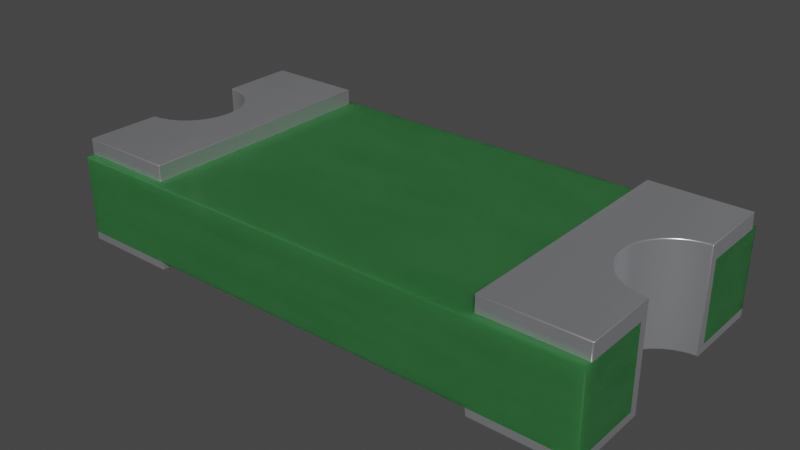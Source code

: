 # Source: 0603-Fuse-Littelfuse-0467.blend  (saved by Blender 4.4.30; exported with 4.5.12 LTS)
import bpy
from mathutils import Matrix  # noqa: F401  (used for matrix-valued properties, if any)

bpy.ops.wm.read_factory_settings(use_empty=True)
scene = bpy.context.scene
scene.name = 'Scene'

# ---- collections
col_0603_fuse_littelfuse_0467 = bpy.data.collections.new('0603-Fuse-Littelfuse-0467'); scene.collection.children.link(col_0603_fuse_littelfuse_0467)

# ---- materials (node trees are filled in below, after node groups)
mat_composite_lightgreen = bpy.data.materials.new('composite_lightgreen')
mat_composite_lightgreen.alpha_threshold = 0.0
mat_composite_lightgreen.preview_render_type = 'CUBE'
mat_composite_lightgreen.roughness = 0.5
mat_metal_pins = bpy.data.materials.new('metal_pins')
mat_metal_pins.preview_render_type = 'CUBE'
mat_metal_pins.use_preview_world = True

# ---- material node trees
mat_composite_lightgreen.use_nodes = True; mat_composite_lightgreen.node_tree.nodes.clear()
_N = mat_composite_lightgreen.node_tree.nodes; _L = mat_composite_lightgreen.node_tree.links
n0 = _N.new('ShaderNodeOutputMaterial'); n0.name = 'Material Output'; n0.location = (300, 300)
n1 = _N.new('ShaderNodeMapping'); n1.name = 'Mapping'; n1.location = (-1497, 154)
n1.inputs[3].default_value = (10.0, 10.0, 10.0)
n2 = _N.new('ShaderNodeMath'); n2.name = 'Math.001'; n2.location = (-901, 22)
n2.operation = 'MULTIPLY'
n2.inputs[1].default_value = 0.2
n2.inputs[2].default_value = 0.0
n3 = _N.new('ShaderNodeTexNoise'); n3.name = 'Noise Texture.004'; n3.location = (-996, -132)
n3.inputs[3].default_value = 5.0
n4 = _N.new('ShaderNodeBrightContrast'); n4.name = 'Bright/Contrast'; n4.location = (-795, -173)
n4.inputs[2].default_value = 0.5
n5 = _N.new('ShaderNodeTexCoord'); n5.name = 'Texture Coordinate'; n5.location = (-1748, 56)
n6 = _N.new('ShaderNodeTexNoise'); n6.name = 'Noise Texture.001'; n6.location = (-1099, 56)
n6.inputs[2].default_value = 20.0
n6.inputs[3].default_value = 1.0
n7 = _N.new('ShaderNodeMath'); n7.name = 'Math.004'; n7.location = (-360, 24)
n7.operation = 'MULTIPLY'
n7.inputs[2].default_value = 0.0
n8 = _N.new('ShaderNodeMath'); n8.name = 'Math'; n8.location = (-744, 69)
n8.inputs[1].default_value = 25.0
n8.inputs[2].default_value = 0.0
n9 = _N.new('ShaderNodeTexNoise'); n9.name = 'Noise Texture'; n9.location = (-580, 176)
n9.inputs[3].default_value = 6.0
n9.inputs[8].default_value = 0.5
n10 = _N.new('ShaderNodeMath'); n10.name = 'Math.005'; n10.location = (-137, 98)
n10.inputs[1].default_value = 0.45
n10.inputs[2].default_value = 0.0
n11 = _N.new('ShaderNodeBsdfPrincipled'); n11.name = 'Principled BSDF'; n11.location = (83, 348)
n11.width = 150
n11.subsurface_method = 'BURLEY'
n11.inputs[0].default_value = (0.02521, 0.1471, 0.03818, 1.0)
n11.inputs[3].default_value = 1.45
n11.inputs[4].default_value = 0.9538
n11.inputs[8].default_value = 1.0
n11.inputs[9].default_value = (1.0, 1.0, 1.0)
n11.inputs[18].default_value = 0.06538
n11.inputs[27].default_value = (0.0, 0.0, 0.0, 1.0)
n11.inputs[28].default_value = 1.0
_L.new(n5.outputs[0], n1.inputs[0])
_L.new(n9.outputs[0], n7.inputs[0])
_L.new(n6.outputs[0], n2.inputs[0])
_L.new(n2.outputs[0], n8.inputs[0])
_L.new(n1.outputs[0], n9.inputs[0])
_L.new(n1.outputs[0], n6.inputs[0])
_L.new(n7.outputs[0], n10.inputs[0])
_L.new(n3.outputs[0], n4.inputs[0])
_L.new(n4.outputs[0], n7.inputs[1])
_L.new(n8.outputs[0], n9.inputs[2])
_L.new(n11.outputs[0], n0.inputs[0])
_L.new(n10.outputs[0], n11.inputs[2])
n0.is_active_output = True
mat_metal_pins.use_nodes = True; mat_metal_pins.node_tree.nodes.clear()
_N = mat_metal_pins.node_tree.nodes; _L = mat_metal_pins.node_tree.links
n0 = _N.new('ShaderNodeMapping'); n0.name = 'Mapping'; n0.location = (-1447, -91)
n0.inputs[3].default_value = (4.8, 1.2, 1.1)
n1 = _N.new('ShaderNodeBsdfPrincipled'); n1.name = 'Principled BSDF'; n1.location = (-560, 254)
n1.distribution = 'GGX'
n1.subsurface_method = 'BURLEY'
n1.inputs[1].default_value = 0.7818
n1.inputs[2].default_value = 0.2886
n1.inputs[3].default_value = 1.45
n1.inputs[13].default_value = 0.0
n1.inputs[27].default_value = (0.0, 0.0, 0.0, 1.0)
n1.inputs[28].default_value = 1.0
n2 = _N.new('ShaderNodeOutputMaterial'); n2.name = 'Material Output.002'; n2.location = (-205, 253)
n2.width = 213
n3 = _N.new('ShaderNodeTexNoise'); n3.name = 'Noise Texture.002'; n3.location = (-1228, -73)
n3.inputs[2].default_value = 0.1
n3.inputs[3].default_value = 7.0
n3.inputs[4].default_value = 0.6
n3.inputs[8].default_value = 0.4
n4 = _N.new('ShaderNodeTexCoord'); n4.name = 'Texture Coordinate'; n4.location = (-1636, -116)
n5 = _N.new('ShaderNodeMix'); n5.name = 'Mix.001'; n5.location = (-921, 45)
n5.data_type = 'RGBA'
n5.inputs[6].default_value = (0.9398, 0.9547, 1.0, 1.0)
n5.inputs[7].default_value = (0.13, 0.1259, 0.1359, 1.0)
n6 = _N.new('ShaderNodeBump'); n6.name = 'Bump.001'; n6.location = (-1001, -227)
n6.inputs[0].default_value = 0.05
n6.inputs[1].default_value = 0.01
_L.new(n1.outputs[0], n2.inputs[0])
_L.new(n3.outputs[0], n6.inputs[3])
_L.new(n0.outputs[0], n3.inputs[0])
_L.new(n3.outputs[0], n5.inputs[0])
_L.new(n4.outputs[3], n0.inputs[0])
_L.new(n5.outputs[2], n1.inputs[0])
_L.new(n6.outputs[0], n1.inputs[5])
n2.is_active_output = True

# ---- world
world_world = bpy.data.worlds.new('World'); scene.world = world_world
world_world.use_nodes = True; world_world.node_tree.nodes.clear()
_N = world_world.node_tree.nodes; _L = world_world.node_tree.links
n0 = _N.new('ShaderNodeOutputWorld'); n0.name = 'World Output'; n0.location = (300, 300)
n1 = _N.new('ShaderNodeBackground'); n1.name = 'Background'; n1.location = (10, 300)
n1.inputs[0].default_value = (0.05088, 0.05088, 0.05088, 1.0)
_L.new(n1.outputs[0], n0.inputs[0])
n0.is_active_output = True
world_world.color = (0.05088, 0.05088, 0.05088)
world_world.use_sun_shadow = False
world_world.sun_shadow_jitter_overblur = 0.0

# ---- meshes
me_0603_fuse_littelfuse_0467 = bpy.data.meshes.new('0603-Fuse-Littelfuse-0467')
me_0603_fuse_littelfuse_0467.from_pydata([(-0.7837, -0.385, 0.02905), (-0.7837, -0.385, 0.2561), (-0.7837, 0.385, 0.02905), (-0.7837, 0.385, 0.2561), (0.7837, -0.385, 0.02905), (0.7837, -0.385, 0.2561), (0.7837, 0.385, 0.02905), (0.7837, 0.385, 0.2561), (-0.5013, 0.385, 0.02905), (0.5013, -0.385, 0.02905), (0.5013, 0.385, 0.02905), (-0.5013, -0.385, 0.02905), (-0.7837, 0.3637, 0.2561), (0.7837, -0.3637, 0.2561), (-0.7837, -0.3637, 0.2561), (0.7837, 0.3637, 0.2561), (-0.5013, 0.3637, 0.2561), (0.5013, 0.3637, 0.2561), (0.5013, -0.3637, 0.2561), (-0.5013, -0.3637, 0.2561), (-0.7837, -0.3637, 0.3026), (0.7837, 0.3637, 0.3026), (-0.5013, 0.3637, 0.3026), (0.5013, 0.3637, 0.3026), (-0.7837, 0.3637, 0.3026), (0.7837, -0.3637, 0.3026), (0.5013, -0.3637, 0.3026), (-0.5013, -0.3637, 0.3026), (-0.7837, -0.385, 0.004909), (-0.7837, 0.385, 0.004909), (0.7837, 0.385, 0.004909), (0.7837, -0.385, 0.004909), (0.5013, 0.385, 0.004909), (-0.5013, -0.385, 0.004909), (0.5013, -0.385, 0.004909), (-0.5013, 0.385, 0.004909), (0.7837, 0.1473, 0.3026), (-0.7837, -0.1473, 0.3026), (-0.7837, 0.1473, 0.3026), (0.7837, -0.1473, 0.3026), (-0.7837, -0.1473, 0.004909), (0.7837, -0.1473, 0.004909), (-0.7562, 0.1446, 0.3026), (-0.7031, 0.1226, 0.3026), (-0.7286, 0.1362, 0.3026), (-0.6624, 0.08189, 0.3026), (-0.6488, 0.05641, 0.3026), (-0.6404, 0.02876, 0.3026), (-0.6376, 0.0, 0.3026), (-0.6808, 0.1042, 0.3026), (0.7031, 0.1226, 0.3026), (0.7562, 0.1446, 0.3026), (0.7286, 0.1362, 0.3026), (0.6376, 0.0, 0.3026), (0.6404, 0.02876, 0.3026), (0.6488, 0.05641, 0.3026), (0.6624, 0.08189, 0.3026), (0.6808, 0.1042, 0.3026), (0.6404, -0.02876, 0.3026), (0.7562, -0.1446, 0.3026), (0.6488, -0.05641, 0.3026), (0.6624, -0.08189, 0.3026), (0.7286, -0.1362, 0.3026), (0.7031, -0.1226, 0.3026), (0.6808, -0.1042, 0.3026), (-0.7562, -0.1446, 0.3026), (-0.6404, -0.02876, 0.3026), (-0.7286, -0.1362, 0.3026), (-0.6808, -0.1042, 0.3026), (-0.7031, -0.1226, 0.3026), (-0.6624, -0.08189, 0.3026), (-0.6488, -0.05641, 0.3026), (0.7031, 0.1226, 0.004909), (0.7562, 0.1446, 0.004909), (0.7837, 0.1473, 0.004909), (0.7286, 0.1362, 0.004909), (0.6376, 0.0, 0.004909), (0.6404, 0.02876, 0.004909), (0.6488, 0.05641, 0.004909), (0.6624, 0.08189, 0.004909), (0.6808, 0.1042, 0.004909), (-0.7837, 0.1473, 0.004909), (-0.7562, 0.1446, 0.004909), (-0.7286, 0.1362, 0.004909), (-0.7031, 0.1226, 0.004909), (-0.6624, 0.08189, 0.004909), (-0.6488, 0.05641, 0.004909), (-0.6404, 0.02876, 0.004909), (-0.6376, 0.0, 0.004909), (-0.6808, 0.1042, 0.004909), (-0.7562, -0.1446, 0.004909), (-0.7031, -0.1226, 0.004909), (-0.7286, -0.1362, 0.004909), (-0.6808, -0.1042, 0.004909), (-0.6624, -0.08189, 0.004909), (-0.6488, -0.05641, 0.004909), (-0.6404, -0.02876, 0.004909), (0.6404, -0.02876, 0.004909), (0.6488, -0.05641, 0.004909), (0.6624, -0.08189, 0.004909), (0.6808, -0.1042, 0.004909), (0.7286, -0.1362, 0.004909), (0.7031, -0.1226, 0.004909), (0.7562, -0.1446, 0.004909), (0.7837, 0.1716, 0.2561), (0.7837, -0.1716, 0.02905), (0.7837, -0.1716, 0.2561), (0.7837, 0.1716, 0.02905), (-0.7837, -0.1716, 0.2561), (-0.7837, 0.1716, 0.02905), (-0.7837, -0.1716, 0.02905), (-0.7837, 0.1716, 0.2561)], [], [(31, 4, 9, 34), (28, 33, 11, 0), (4, 105, 106, 13, 5), (38, 24, 12, 111), (20, 14, 19, 27), (54, 77, 78, 55), (26, 23, 17, 18), (61, 64, 100, 99), (53, 76, 77, 54), (12, 3, 2, 109, 111), (33, 96, 88), (90, 40, 37, 65), (91, 69, 68, 93), (66, 96, 95, 71), (79, 80, 57, 56), (55, 78, 79, 56), (90, 65, 67, 92), (91, 92, 67, 69), (101, 102, 63, 62), (75, 73, 51, 52), (66, 48, 88, 96), (48, 47, 87, 88), (25, 26, 18, 13), (80, 72, 50, 57), (47, 46, 86, 87), (94, 70, 71, 95), (51, 73, 74, 36), (101, 62, 59, 103), (22, 27, 19, 16), (76, 53, 58, 97), (44, 42, 82, 83), (40, 108, 37), (45, 49, 89, 85), (104, 36, 74), (68, 70, 94, 93), (30, 32, 10, 6), (8, 35, 29, 2), (17, 23, 21, 15), (32, 34, 9, 10), (61, 99, 98, 60), (106, 105, 41), (76, 97, 34), (26, 58, 53), (22, 47, 48), (60, 98, 97, 58), (49, 43, 84, 89), (52, 50, 72, 75), (64, 63, 102, 100), (46, 45, 85, 86), (41, 103, 59, 39), (10, 9, 11, 8), (110, 0, 1, 14, 108), (111, 109, 81), (38, 81, 82, 42), (35, 8, 11, 33), (84, 43, 44, 83), (82, 81, 29), (33, 28, 92), (28, 40, 90), (28, 90, 92), (82, 29, 83), (29, 35, 83), (33, 92, 91), (84, 83, 35), (89, 84, 35), (33, 91, 93), (33, 93, 94), (85, 89, 35), (86, 85, 35), (33, 94, 95), (33, 95, 96), (86, 35, 87), (35, 33, 88), (87, 35, 88), (40, 28, 110), (28, 0, 110), (21, 36, 104, 15), (40, 110, 108), (30, 6, 107), (25, 13, 106, 39), (74, 30, 107), (74, 107, 104), (1, 5, 13, 18, 17, 15, 7, 3, 12, 16, 19, 14), (6, 7, 15, 104, 107), (9, 4, 5, 1, 0, 11), (10, 8, 2, 3, 7, 6), (4, 31, 105), (31, 41, 105), (39, 106, 41), (30, 74, 73), (30, 73, 75), (41, 31, 103), (31, 34, 101), (103, 31, 101), (32, 30, 75), (32, 75, 72), (102, 101, 34), (32, 72, 80), (32, 80, 79), (100, 102, 34), (99, 100, 34), (32, 79, 78), (32, 78, 77), (98, 99, 34), (97, 98, 34), (34, 32, 76), (32, 77, 76), (51, 36, 21), (26, 25, 62), (25, 39, 59), (25, 59, 62), (51, 21, 52), (21, 23, 52), (26, 62, 63), (50, 52, 23), (57, 50, 23), (26, 63, 64), (26, 64, 61), (56, 57, 23), (55, 56, 23), (26, 61, 60), (26, 60, 58), (55, 23, 54), (23, 26, 53), (54, 23, 53), (65, 37, 20), (22, 24, 44), (24, 38, 42), (24, 42, 44), (65, 20, 67), (20, 27, 67), (22, 44, 43), (69, 67, 27), (68, 69, 27), (22, 43, 49), (22, 49, 45), (70, 68, 27), (71, 70, 27), (22, 45, 46), (22, 46, 47), (71, 27, 66), (27, 22, 48), (66, 27, 48), (20, 37, 108, 14), (109, 2, 29), (109, 29, 81), (38, 111, 81), (24, 22, 16, 12)])
me_0603_fuse_littelfuse_0467.polygons.foreach_set('use_smooth', [True] * 148)
me_0603_fuse_littelfuse_0467.polygons.foreach_set('material_index', [1, 1, 0, 1, 1, 1, 1, 1, 1, 0, 1, 1, 1, 1, 1, 1, 1, 1, 1, 1, 1, 1, 1, 1, 1, 1, 1, 1, 1, 1, 1, 1, 1, 1, 1, 1, 1, 1, 1, 1, 1, 1, 1, 1, 1, 1, 1, 1, 1, 1, 0, 0, 1, 1, 1, 1, 1, 1, 1, 1, 1, 1, 1, 1, 1, 1, 1, 1, 1, 1, 1, 1, 1, 1, 1, 1, 1, 1, 1, 1, 1, 1, 0, 0, 0, 0, 1, 1, 1, 1, 1, 1, 1, 1, 1, 1, 1, 1, 1, 1, 1, 1, 1, 1, 1, 1, 1, 1, 1, 1, 1, 1, 1, 1, 1, 1, 1, 1, 1, 1, 1, 1, 1, 1, 1, 1, 1, 1, 1, 1, 1, 1, 1, 1, 1, 1, 1, 1, 1, 1, 1, 1, 1, 1, 1, 1, 1, 1])
_k = set([(0, 1), (0, 11), (0, 28), (0, 110), (1, 5), (1, 14), (2, 3), (2, 8), (2, 29), (2, 109), (3, 7), (3, 12), (4, 5), (4, 9), (4, 31), (4, 105), (5, 13), (6, 7), (6, 10), (6, 30), (6, 107), (7, 15), (8, 10), (8, 11), (8, 35), (9, 10), (9, 11), (9, 34), (10, 32), (11, 33), (12, 16), (12, 24), (12, 111), (13, 18), (13, 25), (13, 106), (14, 19), (14, 20), (14, 108), (15, 17), (15, 21), (15, 104), (16, 19), (16, 22), (17, 18), (17, 23), (18, 26), (19, 27), (20, 27), (20, 37), (21, 23), (21, 36), (22, 24), (22, 27), (23, 26), (24, 38), (25, 26), (25, 39), (28, 33), (28, 40), (29, 35), (29, 81), (30, 32), (30, 74), (31, 34), (31, 41), (32, 34), (33, 35), (36, 51), (36, 74), (37, 40), (37, 65), (38, 42), (38, 81), (39, 41), (39, 59), (40, 90), (41, 103), (42, 44), (43, 44), (43, 49), (45, 46), (45, 49), (46, 47), (47, 48), (48, 66), (50, 52), (50, 57), (51, 52), (53, 54), (53, 58), (54, 55), (55, 56), (56, 57), (58, 60), (59, 62), (60, 61), (61, 64), (62, 63), (63, 64), (65, 67), (66, 71), (67, 69), (68, 69), (68, 70), (70, 71), (72, 75), (72, 80), (73, 74), (73, 75), (76, 77), (76, 97), (77, 78), (78, 79), (79, 80), (81, 82), (82, 83), (83, 84), (84, 89), (85, 86), (85, 89), (86, 87), (87, 88), (88, 96), (90, 92), (91, 92), (91, 93), (93, 94), (94, 95), (95, 96), (97, 98), (98, 99), (99, 100), (100, 102), (101, 102), (101, 103), (104, 107), (105, 106), (108, 110), (109, 111)])
me_0603_fuse_littelfuse_0467.attributes.new('sharp_edge', 'BOOLEAN', 'EDGE').data.foreach_set('value', [ (min(e.vertices), max(e.vertices)) in _k for e in me_0603_fuse_littelfuse_0467.edges])
_uv = me_0603_fuse_littelfuse_0467.uv_layers.new(name='UVMap')
_uv.uv.foreach_set('vector', [1.0, 0.4093, 1.0, 0.4247, 0.8199, 0.4247, 0.8199, 0.4093, 2.98e-08, 0.4093, 0.1801, 0.4093, 0.1801, 0.4247, 2.98e-08, 0.4247, 0.2544, 0.4247, 0.3303, 0.4247, 0.3371, 0.5695, 0.268, 0.5695, 0.2544, 0.5695, 0.594, 0.5993, 0.7321, 0.5993, 0.7321, 0.5695, 0.663, 0.5695, -5.96e-08, 0.5993, -5.96e-08, 0.5695, 0.1801, 0.5695, 0.1801, 0.5993, 0.5184, 0.5993, 0.5184, 0.4093, 0.536, 0.4093, 0.536, 0.5993, 0.268, 0.5993, 0.7321, 0.5993, 0.7321, 0.5695, 0.268, 0.5695, 0.4478, 0.5993, 0.4335, 0.5993, 0.4335, 0.4093, 0.4478, 0.4093, 0.5, 0.5993, 0.5, 0.4093, 0.5184, 0.4093, 0.5184, 0.5993, 0.7321, 0.5695, 0.7457, 0.5695, 0.7457, 0.4247, 0.6698, 0.4247, 0.663, 0.5695, 0.1801, 0.2544, 0.0914, 0.4817, 0.0932, 0.5, 0.01751, 0.4093, 2.98e-08, 0.4093, 2.98e-08, 0.5993, 0.01751, 0.5993, 0.05141, 0.4093, 0.05141, 0.5993, 0.06566, 0.5993, 0.06566, 0.4093, 0.4817, 0.5993, 0.4817, 0.4093, 0.4641, 0.4093, 0.4641, 0.5993, 0.5523, 0.4093, 0.5665, 0.4093, 0.5665, 0.5993, 0.5523, 0.5993, 0.536, 0.5993, 0.536, 0.4093, 0.5523, 0.4093, 0.5523, 0.5993, 0.01751, 0.4093, 0.01751, 0.5993, 0.03515, 0.5993, 0.03515, 0.4093, 0.05141, 0.4093, 0.03515, 0.4093, 0.03515, 0.5993, 0.05141, 0.5993, 0.9648, 0.4093, 0.9486, 0.4093, 0.9486, 0.5993, 0.9648, 0.5993, 0.9648, 0.4093, 0.9825, 0.5923, 0.9825, 0.5993, 0.9648, 0.5993, 0.4817, 0.5993, 0.5, 0.5993, 0.5, 0.4093, 0.4817, 0.4093, 0.5, 0.5993, 0.5184, 0.5993, 0.5184, 0.4093, 0.5, 0.4093, 1.0, 0.5993, 0.8199, 0.5993, 0.8199, 0.5695, 1.0, 0.5695, 0.9343, 0.4093, 0.9486, 0.4093, 0.9486, 0.5993, 0.9343, 0.5993, 0.5184, 0.5993, 0.536, 0.5993, 0.536, 0.4093, 0.5184, 0.4093, 0.4478, 0.4093, 0.4478, 0.5993, 0.4641, 0.5993, 0.4641, 0.4093, 0.9825, 0.5993, 0.9825, 0.4093, 1.0, 0.4093, 1.0, 0.5993, 0.9648, 0.4093, 0.9648, 0.5993, 0.9825, 0.5993, 0.9825, 0.4093, 0.7321, 0.5993, 0.268, 0.5993, 0.268, 0.5695, 0.7321, 0.5695, 0.5, 0.4093, 0.5, 0.5993, 0.4817, 0.5993, 0.4817, 0.4093, 0.03515, 0.5993, 0.01751, 0.5993, 0.01751, 0.4093, 0.03515, 0.4093, 0.4061, 0.4093, 0.3371, 0.5695, 0.4061, 0.4247, 0.5523, 0.5993, 0.5665, 0.5993, 0.5665, 0.4093, 0.5523, 0.4093, 0.663, 0.5695, 0.594, 0.4247, 0.594, 0.4093, 0.4335, 0.5993, 0.4478, 0.5993, 0.4478, 0.4093, 0.4335, 0.4093, 1.0, 0.4093, 0.8199, 0.4093, 0.8199, 0.4247, 1.0, 0.4247, 0.1801, 0.4247, 0.1801, 0.4093, 2.98e-08, 0.4093, 2.98e-08, 0.4247, 0.8199, 0.5695, 0.8199, 0.5993, 1.0, 0.5993, 1.0, 0.5695, 0.7457, 0.4093, 0.2544, 0.4093, 0.6004, 0.4247, 0.7457, 0.4247, 0.4478, 0.5993, 0.4478, 0.4093, 0.4641, 0.4093, 0.4641, 0.5993, 0.3371, 0.5695, 0.3303, 0.4247, 0.4061, 0.4093, 0.9068, 0.5, 0.9086, 0.4817, 0.8199, 0.2544, 0.8199, 0.268, 0.9086, 0.4817, 0.9068, 0.5, 0.1801, 0.7321, 0.0914, 0.5184, 0.0932, 0.5, 0.4641, 0.5993, 0.4641, 0.4093, 0.4817, 0.4093, 0.4817, 0.5993, 0.06566, 0.5993, 0.05141, 0.5993, 0.05141, 0.4093, 0.06566, 0.4093, 0.9648, 0.5993, 0.9486, 0.5993, 0.9486, 0.4093, 0.9648, 0.4093, 0.9343, 0.5993, 0.9486, 0.5993, 0.9486, 0.4093, 0.9343, 0.4093, 0.536, 0.5993, 0.5523, 0.5993, 0.5523, 0.4093, 0.536, 0.4093, 1.0, 0.4093, 0.9825, 0.4093, 0.9825, 0.5993, 1.0, 0.4247, 0.8199, 0.7457, 0.8199, 0.2544, 0.1801, 0.6004, 0.1801, 0.7457, 0.3303, 0.4247, 0.2544, 0.4247, 0.2544, 0.5695, 0.268, 0.5695, 0.3371, 0.5695, 0.663, 0.5695, 0.6698, 0.4247, 0.594, 0.4093, 2.98e-08, 0.4247, 2.98e-08, 0.4093, 0.01751, 0.4093, 0.01751, 0.5993, 0.7457, 0.4093, 0.7457, 0.4247, 0.2544, 0.4247, 0.2544, 0.4093, 0.05141, 0.4093, 0.05141, 0.5993, 0.03515, 0.5993, 0.03515, 0.4093, 0.01751, 0.5923, 2.98e-08, 0.594, 2.98e-08, 0.7457, 0.1801, 0.2544, 2.98e-08, 0.2544, 0.03515, 0.4132, 2.98e-08, 0.2544, 2.98e-08, 0.4061, 0.01751, 0.4078, 2.98e-08, 0.2544, 0.01751, 0.4078, 0.03515, 0.4132, 0.01751, 0.5923, 2.98e-08, 0.7457, 0.03515, 0.5869, 2.98e-08, 0.7457, 0.1801, 0.7457, 0.03515, 0.5869, 0.1801, 0.2544, 0.03515, 0.4132, 0.05141, 0.4218, 0.05141, 0.5782, 0.03515, 0.5869, 0.1801, 0.7457, 0.06566, 0.5665, 0.05141, 0.5782, 0.1801, 0.7457, 0.1801, 0.2544, 0.05141, 0.4218, 0.06566, 0.4335, 0.1801, 0.2544, 0.06566, 0.4335, 0.07736, 0.4478, 0.07736, 0.5523, 0.06566, 0.5665, 0.1801, 0.7457, 0.08605, 0.536, 0.07736, 0.5523, 0.1801, 0.7457, 0.1801, 0.2544, 0.07736, 0.4478, 0.08605, 0.4641, 0.1801, 0.2544, 0.08605, 0.4641, 0.0914, 0.4817, 0.08605, 0.536, 0.1801, 0.7457, 0.0914, 0.5184, 0.1801, 0.7457, 0.1801, 0.2544, 0.0932, 0.5, 0.0914, 0.5184, 0.1801, 0.7457, 0.0932, 0.5, 0.4061, 0.4093, 0.2544, 0.4093, 0.3303, 0.4247, 0.2544, 0.4093, 0.2544, 0.4247, 0.3303, 0.4247, 0.7321, 0.5993, 0.594, 0.4247, 0.663, 0.5695, 0.7321, 0.5695, 0.4061, 0.4093, 0.3303, 0.4247, 0.3371, 0.5695, 0.7457, 0.4093, 0.7457, 0.4247, 0.6698, 0.4247, 0.268, 0.5993, 0.268, 0.5695, 0.3371, 0.5695, 0.4061, 0.5993, 0.594, 0.4093, 0.7457, 0.4093, 0.6698, 0.4247, 0.594, 0.4093, 0.6698, 0.4247, 0.663, 0.5695, 2.98e-08, 0.2544, 1.0, 0.2544, 1.0, 0.268, 0.8199, 0.268, 0.8199, 0.7321, 1.0, 0.7321, 1.0, 0.7457, 2.98e-08, 0.7457, -5.96e-08, 0.7321, 0.1801, 0.7321, 0.1801, 0.268, -5.96e-08, 0.268, 0.7457, 0.4247, 0.7457, 0.5695, 0.7321, 0.5695, 0.663, 0.5695, 0.6698, 0.4247, 0.8199, 0.4247, 1.0, 0.4247, 1.0, 0.5695, 2.98e-08, 0.5695, 2.98e-08, 0.4247, 0.1801, 0.4247, 0.8199, 0.4247, 0.1801, 0.4247, 2.98e-08, 0.4247, 2.98e-08, 0.5695, 1.0, 0.5695, 1.0, 0.4247, 0.2544, 0.4247, 0.2544, 0.4093, 0.3303, 0.4247, 0.2544, 0.4093, 0.4061, 0.4093, 0.3303, 0.4247, 0.4061, 0.5993, 0.3371, 0.5695, 0.4061, 0.4093, 1.0, 0.7457, 1.0, 0.594, 0.9825, 0.5923, 1.0, 0.7457, 0.9825, 0.5923, 0.9648, 0.5869, 1.0, 0.4061, 1.0, 0.2544, 0.9825, 0.4078, 1.0, 0.2544, 0.8199, 0.2544, 0.9648, 0.4132, 0.9825, 0.4078, 1.0, 0.2544, 0.9648, 0.4132, 0.8199, 0.7457, 1.0, 0.7457, 0.9648, 0.5869, 0.8199, 0.7457, 0.9648, 0.5869, 0.9486, 0.5782, 0.9486, 0.4218, 0.9648, 0.4132, 0.8199, 0.2544, 0.8199, 0.7457, 0.9486, 0.5782, 0.9343, 0.5665, 0.8199, 0.7457, 0.9343, 0.5665, 0.9226, 0.5523, 0.9343, 0.4335, 0.9486, 0.4218, 0.8199, 0.2544, 0.9226, 0.4478, 0.9343, 0.4335, 0.8199, 0.2544, 0.8199, 0.7457, 0.9226, 0.5523, 0.914, 0.536, 0.8199, 0.7457, 0.914, 0.536, 0.9086, 0.5184, 0.914, 0.4641, 0.9226, 0.4478, 0.8199, 0.2544, 0.9086, 0.4817, 0.914, 0.4641, 0.8199, 0.2544, 0.8199, 0.2544, 0.8199, 0.7457, 0.9068, 0.5, 0.8199, 0.7457, 0.9086, 0.5184, 0.9068, 0.5, 0.9825, 0.5923, 1.0, 0.594, 1.0, 0.7321, 0.8199, 0.268, 1.0, 0.268, 0.9648, 0.4132, 1.0, 0.268, 1.0, 0.4061, 0.9825, 0.4078, 1.0, 0.268, 0.9825, 0.4078, 0.9648, 0.4132, 0.9825, 0.5923, 1.0, 0.7321, 0.9648, 0.5869, 1.0, 0.7321, 0.8199, 0.7321, 0.9648, 0.5869, 0.8199, 0.268, 0.9648, 0.4132, 0.9486, 0.4218, 0.9486, 0.5782, 0.9648, 0.5869, 0.8199, 0.7321, 0.9343, 0.5665, 0.9486, 0.5782, 0.8199, 0.7321, 0.8199, 0.268, 0.9486, 0.4218, 0.9343, 0.4335, 0.8199, 0.268, 0.9343, 0.4335, 0.9226, 0.4478, 0.9226, 0.5523, 0.9343, 0.5665, 0.8199, 0.7321, 0.914, 0.536, 0.9226, 0.5523, 0.8199, 0.7321, 0.8199, 0.268, 0.9226, 0.4478, 0.914, 0.4641, 0.8199, 0.268, 0.914, 0.4641, 0.9086, 0.4817, 0.914, 0.536, 0.8199, 0.7321, 0.9086, 0.5184, 0.8199, 0.7321, 0.8199, 0.268, 0.9068, 0.5, 0.9086, 0.5184, 0.8199, 0.7321, 0.9068, 0.5, 0.01751, 0.4078, 2.98e-08, 0.4061, -5.96e-08, 0.268, 0.1801, 0.7321, -5.96e-08, 0.7321, 0.03515, 0.5869, -5.96e-08, 0.7321, 2.98e-08, 0.594, 0.01751, 0.5923, -5.96e-08, 0.7321, 0.01751, 0.5923, 0.03515, 0.5869, 0.01751, 0.4078, -5.96e-08, 0.268, 0.03515, 0.4132, -5.96e-08, 0.268, 0.1801, 0.268, 0.03515, 0.4132, 0.1801, 0.7321, 0.03515, 0.5869, 0.05141, 0.5782, 0.05141, 0.4218, 0.03515, 0.4132, 0.1801, 0.268, 0.06566, 0.4335, 0.05141, 0.4218, 0.1801, 0.268, 0.1801, 0.7321, 0.05141, 0.5782, 0.06566, 0.5665, 0.1801, 0.7321, 0.06566, 0.5665, 0.07736, 0.5523, 0.07736, 0.4478, 0.06566, 0.4335, 0.1801, 0.268, 0.08605, 0.4641, 0.07736, 0.4478, 0.1801, 0.268, 0.1801, 0.7321, 0.07736, 0.5523, 0.08605, 0.536, 0.1801, 0.7321, 0.08605, 0.536, 0.0914, 0.5184, 0.08605, 0.4641, 0.1801, 0.268, 0.0914, 0.4817, 0.1801, 0.268, 0.1801, 0.7321, 0.0932, 0.5, 0.0914, 0.4817, 0.1801, 0.268, 0.0932, 0.5, 0.268, 0.5993, 0.4061, 0.4247, 0.3371, 0.5695, 0.268, 0.5695, 0.6698, 0.4247, 0.7457, 0.4247, 0.7457, 0.4093, 0.6698, 0.4247, 0.7457, 0.4093, 0.594, 0.4093, 0.594, 0.5993, 0.663, 0.5695, 0.594, 0.4093, -5.96e-08, 0.5993, 0.1801, 0.5993, 0.1801, 0.5695, -5.96e-08, 0.5695])
me_0603_fuse_littelfuse_0467.materials.append(mat_composite_lightgreen)
me_0603_fuse_littelfuse_0467.materials.append(mat_metal_pins)
me_0603_fuse_littelfuse_0467.use_remesh_fix_poles = True
me_0603_fuse_littelfuse_0467.use_remesh_preserve_attributes = False
me_0603_fuse_littelfuse_0467.use_mirror_vertex_groups = False
me_0603_fuse_littelfuse_0467.update()
me_0603_fuse_littelfuse_0467.normals_split_custom_set([tuple(v) for v in zip(*[iter([0.0, -1.0, 0.0, 0.0, -1.0, 0.0, 0.0, -1.0, 0.0, 0.0, -1.0, 0.0, 0.0, -1.0, 0.0, 0.0, -1.0, 0.0, 0.0, -1.0, 0.0, 0.0, -1.0, 0.0, 1.0, 0.0, -3.807e-07, 1.0, 0.0, -3.807e-07, 1.0, 0.0, -3.807e-07, 1.0, 0.0, -3.807e-07, 1.0, 0.0, -3.807e-07, -1.0, -1.532e-06, 3.643e-07, -1.0, -3.917e-07, 5.255e-07, -1.0, -3.917e-07, 5.255e-07, -1.0, -2.268e-06, 2.235e-07, 0.0, -1.0, 0.0, 0.0, -1.0, 0.0, 0.0, -1.0, 0.0, 0.0, -1.0, 0.0, 0.9808, -0.1951, 0.0, 0.9808, -0.1951, 0.0, 0.9239, -0.3827, 0.0, 0.9239, -0.3827, 0.0, -1.0, 0.0, 0.0, -1.0, 0.0, 0.0, -1.0, 0.0, 0.0, -1.0, 0.0, 0.0, 0.8315, 0.5556, 0.0, 0.7071, 0.7071, 0.0, 0.7071, 0.7071, 0.0, 0.8315, 0.5556, 0.0, 1.0, 4.671e-07, 0.0, 1.0, 4.671e-07, 0.0, 0.9808, -0.1951, 0.0, 0.9808, -0.1951, 0.0, -1.0, 0.0, -3.807e-07, -1.0, 0.0, -3.807e-07, -1.0, 0.0, -3.807e-07, -1.0, 0.0, -3.807e-07, -1.0, 0.0, -3.807e-07, 2.939e-10, 0.0, -1.0, -8.846e-09, 0.0, -1.0, 3.816e-09, 0.0, -1.0, -0.1951, 0.9808, 0.0, -0.09802, 0.9952, 0.0, -0.09802, 0.9952, 0.0, -0.1951, 0.9808, 0.0, -0.5556, 0.8315, 0.0, -0.5556, 0.8315, 0.0, -0.7071, 0.7071, 0.0, -0.7071, 0.7071, 0.0, -0.9808, 0.1951, 0.0, -0.9808, 0.1951, 0.0, -0.9239, 0.3827, 0.0, -0.9239, 0.3827, 0.0, 0.8315, -0.5556, 0.0, 0.7071, -0.7071, 0.0, 0.7071, -0.7071, 0.0, 0.8315, -0.5556, 0.0, 0.9239, -0.3827, 0.0, 0.9239, -0.3827, 0.0, 0.8315, -0.5556, 0.0, 0.8315, -0.5556, 0.0, -0.1951, 0.9808, 0.0, -0.1951, 0.9808, 0.0, -0.3827, 0.9239, 0.0, -0.3827, 0.9239, 0.0, -0.5556, 0.8315, 0.0, -0.3827, 0.9239, 0.0, -0.3827, 0.9239, 0.0, -0.5556, 0.8315, 0.0, 0.3827, 0.9239, 0.0, 0.5556, 0.8315, 0.0, 0.5556, 0.8315, 0.0, 0.3827, 0.9239, 0.0, 0.2943, -0.9557, -8.201e-09, 0.241, -0.9705, 0.0, 0.2862, -0.9582, 8.201e-09, 0.2943, -0.9557, 0.0, -0.9808, 0.1951, 0.0, -1.0, -8.245e-07, 0.0, -1.0, -8.245e-07, 0.0, -0.9808, 0.1951, 0.0, -1.0, -8.245e-07, 0.0, -0.9808, -0.1951, 0.0, -0.9808, -0.1951, 0.0, -1.0, -8.245e-07, 0.0, 0.0, -1.0, 0.0, 0.0, -1.0, 0.0, 0.0, -1.0, 0.0, 0.0, -1.0, 0.0, 0.7071, -0.7071, 0.0, 0.5556, -0.8315, 0.0, 0.5556, -0.8315, 0.0, 0.7071, -0.7071, 0.0, -0.9808, -0.1951, 0.0, -0.9239, -0.3827, 0.0, -0.9239, -0.3827, 0.0, -0.9808, -0.1951, 0.0, -0.8315, 0.5556, 0.0, -0.8315, 0.5556, 0.0, -0.9239, 0.3827, 0.0, -0.9239, 0.3827, 0.0, 0.2862, -0.9582, 8.201e-09, 0.241, -0.9705, 0.0, 0.09802, -0.9952, 0.0, 0.09802, -0.9952, 0.0, 0.3827, 0.9239, 0.0, 0.3827, 0.9239, 0.0, 0.1951, 0.9808, 0.0, 0.1951, 0.9808, 0.0, 1.0, 0.0, 0.0, 1.0, 0.0, 0.0, 1.0, 0.0, 0.0, 1.0, 0.0, 0.0, 1.0, 4.671e-07, 0.0, 1.0, 4.671e-07, 0.0, 0.9808, 0.1951, 0.0, 0.9808, 0.1951, 0.0, -0.3827, -0.9239, 0.0, -0.1951, -0.9808, 0.0, -0.1951, -0.9808, 0.0, -0.3827, -0.9239, 0.0, -1.0, -2.126e-06, -1.159e-07, -1.0, 2.295e-06, 2.235e-07, -1.0, 1.532e-06, 3.643e-07, -0.8315, -0.5556, 0.0, -0.7071, -0.7071, 0.0, -0.7071, -0.7071, 0.0, -0.8315, -0.5556, 0.0, 1.0, -2.295e-06, 2.235e-07, 1.0, -1.532e-06, 3.643e-07, 1.0, 2.126e-06, -1.159e-07, -0.7071, 0.7071, 0.0, -0.8315, 0.5556, 0.0, -0.8315, 0.5556, 0.0, -0.7071, 0.7071, 0.0, 0.0, 1.0, 0.0, 0.0, 1.0, 0.0, 0.0, 1.0, 0.0, 0.0, 1.0, 0.0, 0.0, 1.0, 0.0, 0.0, 1.0, 0.0, 0.0, 1.0, 0.0, 0.0, 1.0, 0.0, 0.0, 1.0, 0.0, 0.0, 1.0, 0.0, 0.0, 1.0, 0.0, 0.0, 1.0, 0.0, -1.0, 0.0, 0.0, -1.0, 0.0, 0.0, -1.0, 0.0, 0.0, -1.0, 0.0, 0.0, 0.8315, 0.5556, 0.0, 0.8315, 0.5556, 0.0, 0.9239, 0.3827, 0.0, 0.9239, 0.3827, 0.0, 1.0, 2.268e-06, 2.235e-07, 1.0, -3.362e-06, -1.31e-07, 1.0, -2.72e-06, -1.159e-07, 3.053e-09, 0.0, -1.0, 2.359e-08, 0.0, -1.0, -1.204e-09, 0.0, -1.0, 2.137e-08, 0.0, 1.0, 8.965e-07, 0.0, 1.0, 1.545e-07, 0.0, 1.0, -2.623e-08, 0.0, 1.0, 4.616e-07, 0.0, 1.0, 0.0, 0.0, 1.0, 0.9239, 0.3827, 0.0, 0.9239, 0.3827, 0.0, 0.9808, 0.1951, 0.0, 0.9808, 0.1951, 0.0, -0.7071, -0.7071, 0.0, -0.5556, -0.8315, 0.0, -0.5556, -0.8315, 0.0, -0.7071, -0.7071, 0.0, 0.2943, -0.9557, 0.0, 0.5556, -0.8315, 0.0, 0.5556, -0.8315, 0.0, 0.2943, -0.9557, -8.201e-09, 0.7071, 0.7071, 0.0, 0.5556, 0.8315, 0.0, 0.5556, 0.8315, 0.0, 0.7071, 0.7071, 0.0, -0.9239, -0.3827, 0.0, -0.8315, -0.5556, 0.0, -0.8315, -0.5556, 0.0, -0.9239, -0.3827, 0.0, 0.09802, 0.9952, 0.0, 0.1951, 0.9808, 0.0, 0.1951, 0.9808, 0.0, 0.09802, 0.9952, 0.0, 0.0, 0.0, -1.0, 0.0, 0.0, -1.0, 0.0, 0.0, -1.0, 0.0, 0.0, -1.0, -1.0, 0.0, -3.807e-07, -1.0, 0.0, -3.807e-07, -1.0, 0.0, -3.807e-07, -1.0, 0.0, -3.807e-07, -1.0, 0.0, -3.807e-07, -1.0, -2.268e-06, 2.235e-07, -1.0, 3.362e-06, -1.31e-07, -1.0, 2.72e-06, -1.159e-07, -0.09802, -0.9952, 0.0, -0.09802, -0.9952, 0.0, -0.1951, -0.9808, 0.0, -0.1951, -0.9808, 0.0, 1.0, 0.0, 0.0, 1.0, 0.0, 0.0, 1.0, 0.0, 0.0, 1.0, 0.0, 0.0, -0.5556, -0.8315, 0.0, -0.5556, -0.8315, 0.0, -0.3827, -0.9239, 0.0, -0.3827, -0.9239, 0.0, 2.151e-08, 0.0, -1.0, 0.0, 0.0, -1.0, 2.408e-09, 0.0, -1.0, 2.939e-10, 0.0, -1.0, 1.417e-09, 0.0, -1.0, -6.757e-09, 0.0, -1.0, 1.417e-09, 0.0, -1.0, 3.207e-08, 0.0, -1.0, 4.988e-09, 0.0, -1.0, 1.417e-09, 0.0, -1.0, 4.988e-09, 0.0, -1.0, -6.757e-09, 0.0, -1.0, 2.151e-08, 0.0, -1.0, 2.408e-09, 0.0, -1.0, 1.734e-09, 0.0, -1.0, 2.408e-09, 0.0, -1.0, -1.122e-10, 0.0, -1.0, 1.734e-09, 0.0, -1.0, 2.939e-10, 0.0, -1.0, -6.757e-09, 0.0, -1.0, 7.755e-09, 0.0, -1.0, -1.137e-09, 0.0, -1.0, 1.734e-09, 0.0, -1.0, -1.122e-10, 0.0, -1.0, 1.06e-08, 0.0, -1.0, -1.137e-09, 0.0, -1.0, -1.122e-10, 0.0, -1.0, 2.939e-10, 0.0, -1.0, 7.755e-09, 0.0, -1.0, 4.546e-09, 0.0, -1.0, 2.939e-10, 0.0, -1.0, 4.546e-09, 0.0, -1.0, -1.252e-08, 0.0, -1.0, 0.0, 0.0, -1.0, 1.06e-08, 0.0, -1.0, -1.122e-10, 0.0, -1.0, -2.475e-08, 0.0, -1.0, 0.0, 0.0, -1.0, -1.122e-10, 0.0, -1.0, 2.939e-10, 0.0, -1.0, -1.252e-08, 0.0, -1.0, 1.47e-08, 0.0, -1.0, 2.939e-10, 0.0, -1.0, 1.47e-08, 0.0, -1.0, -8.846e-09, 0.0, -1.0, -2.475e-08, 0.0, -1.0, -1.122e-10, 0.0, -1.0, 3.04e-08, 0.0, -1.0, -1.122e-10, 0.0, -1.0, 2.939e-10, 0.0, -1.0, 3.816e-09, 0.0, -1.0, 3.04e-08, 0.0, -1.0, -1.122e-10, 0.0, -1.0, 3.816e-09, 0.0, -1.0, -1.0, -2.126e-06, -1.159e-07, -1.0, -1.453e-07, 0.0, -1.0, -2.693e-06, -1.31e-07, -1.0, -1.453e-07, 0.0, -1.0, -1.565e-07, 0.0, -1.0, -2.693e-06, -1.31e-07, 1.0, -3.917e-07, 5.255e-07, 1.0, -1.532e-06, 3.643e-07, 1.0, -2.295e-06, 2.235e-07, 1.0, -3.917e-07, 5.255e-07, -1.0, -2.126e-06, -1.159e-07, -1.0, -2.693e-06, -1.31e-07, -1.0, 2.295e-06, 2.235e-07, 1.0, 1.453e-07, 0.0, 1.0, 1.565e-07, 0.0, 1.0, 2.693e-06, -1.31e-07, 1.0, 3.917e-07, 5.255e-07, 1.0, 3.917e-07, 5.255e-07, 1.0, 2.268e-06, 2.235e-07, 1.0, 1.532e-06, 3.643e-07, 1.0, 2.126e-06, -1.159e-07, 1.0, 1.453e-07, 0.0, 1.0, 2.693e-06, -1.31e-07, 1.0, 2.126e-06, -1.159e-07, 1.0, 2.693e-06, -1.31e-07, 1.0, -2.295e-06, 2.235e-07, 0.0, 0.0, 1.0, 0.0, 0.0, 1.0, 0.0, 0.0, 1.0, 0.0, 0.0, 1.0, 0.0, 0.0, 1.0, 0.0, 0.0, 1.0, 0.0, 0.0, 1.0, 0.0, 0.0, 1.0, 0.0, 0.0, 1.0, 0.0, 0.0, 1.0, 0.0, 0.0, 1.0, 0.0, 0.0, 1.0, 1.0, 0.0, -3.807e-07, 1.0, 0.0, -3.807e-07, 1.0, 0.0, -3.807e-07, 1.0, 0.0, -3.807e-07, 1.0, 0.0, -3.807e-07, 0.0, -1.0, -8.376e-08, 0.0, -1.0, -8.376e-08, 0.0, -1.0, -8.376e-08, 0.0, -1.0, -8.376e-08, 0.0, -1.0, -8.376e-08, 0.0, -1.0, -8.376e-08, 0.0, 1.0, 0.0, 0.0, 1.0, 0.0, 0.0, 1.0, 0.0, 0.0, 1.0, 0.0, 0.0, 1.0, 0.0, 0.0, 1.0, 0.0, 1.0, 0.0, 0.0, 1.0, 0.0, 0.0, 1.0, -3.362e-06, -1.31e-07, 1.0, 0.0, 0.0, 1.0, -2.72e-06, -1.159e-07, 1.0, -3.362e-06, -1.31e-07, 1.0, 1.532e-06, 3.643e-07, 1.0, 2.268e-06, 2.235e-07, 1.0, -2.72e-06, -1.159e-07, -1.025e-10, 0.0, -1.0, -5.577e-09, 0.0, -1.0, 4.185e-10, 0.0, -1.0, -1.025e-10, 0.0, -1.0, 4.185e-10, 0.0, -1.0, -4.668e-09, 0.0, -1.0, -3.569e-08, 0.0, -1.0, -2.582e-09, 0.0, -1.0, -1.453e-08, 0.0, -1.0, -2.582e-09, 0.0, -1.0, -1.204e-09, 0.0, -1.0, 0.0, 0.0, -1.0, -1.453e-08, 0.0, -1.0, -2.582e-09, 0.0, -1.0, 0.0, 0.0, -1.0, -8.294e-10, 0.0, -1.0, -1.025e-10, 0.0, -1.0, -4.668e-09, 0.0, -1.0, -8.294e-10, 0.0, -1.0, -4.668e-09, 0.0, -1.0, -7.288e-09, 0.0, -1.0, 0.0, 0.0, -1.0, 0.0, 0.0, -1.0, -1.204e-09, 0.0, -1.0, -8.294e-10, 0.0, -1.0, -7.288e-09, 0.0, -1.0, 1.234e-08, 0.0, -1.0, -8.294e-10, 0.0, -1.0, 1.234e-08, 0.0, -1.0, -1.104e-08, 0.0, -1.0, 0.0, 0.0, -1.0, 0.0, 0.0, -1.0, -1.204e-09, 0.0, -1.0, 0.0, 0.0, -1.0, 0.0, 0.0, -1.0, -1.204e-09, 0.0, -1.0, -8.294e-10, 0.0, -1.0, -1.104e-08, 0.0, -1.0, 4.644e-09, 0.0, -1.0, -8.294e-10, 0.0, -1.0, 4.644e-09, 0.0, -1.0, -1.52e-08, 0.0, -1.0, -4.951e-08, 0.0, -1.0, 0.0, 0.0, -1.0, -1.204e-09, 0.0, -1.0, 2.359e-08, 0.0, -1.0, -4.951e-08, 0.0, -1.0, -1.204e-09, 0.0, -1.0, -1.204e-09, 0.0, -1.0, -8.294e-10, 0.0, -1.0, 3.053e-09, 0.0, -1.0, -8.294e-10, 0.0, -1.0, -1.52e-08, 0.0, -1.0, 3.053e-09, 0.0, -1.0, 0.0, 0.0, 1.0, 0.0, 0.0, 1.0, 0.0, 0.0, 1.0, 2.137e-08, 0.0, 1.0, -5.747e-09, 0.0, 1.0, 4.959e-07, 0.0, 1.0, -5.747e-09, 0.0, 1.0, 0.0, 0.0, 1.0, -4.763e-08, 0.0, 1.0, -5.747e-09, 0.0, 1.0, -4.763e-08, 0.0, 1.0, 4.959e-07, 0.0, 1.0, 0.0, 0.0, 1.0, 0.0, 0.0, 1.0, 6.41e-07, 0.0, 1.0, 0.0, 0.0, 1.0, -3.929e-09, 0.0, 1.0, 6.41e-07, 0.0, 1.0, 2.137e-08, 0.0, 1.0, 4.959e-07, 0.0, 1.0, -1.385e-07, 0.0, 1.0, 1.247e-07, 0.0, 1.0, 6.41e-07, 0.0, 1.0, -3.929e-09, 0.0, 1.0, 2.105e-07, 0.0, 1.0, 1.247e-07, 0.0, 1.0, -3.929e-09, 0.0, 1.0, 2.137e-08, 0.0, 1.0, -1.385e-07, 0.0, 1.0, 1.261e-09, 0.0, 1.0, 2.137e-08, 0.0, 1.0, 1.261e-09, 0.0, 1.0, -2.109e-07, 0.0, 1.0, -1.781e-06, 0.0, 1.0, 2.105e-07, 0.0, 1.0, -3.929e-09, 0.0, 1.0, 5.549e-07, 0.0, 1.0, -1.781e-06, 0.0, 1.0, -3.929e-09, 0.0, 1.0, 2.137e-08, 0.0, 1.0, -2.109e-07, 0.0, 1.0, -3.296e-07, 0.0, 1.0, 2.137e-08, 0.0, 1.0, -3.296e-07, 0.0, 1.0, 8.965e-07, 0.0, 1.0, 5.549e-07, 0.0, 1.0, -3.929e-09, 0.0, 1.0, 4.616e-07, 0.0, 1.0, -3.929e-09, 0.0, 1.0, 2.137e-08, 0.0, 1.0, 1.545e-07, 0.0, 1.0, 4.616e-07, 0.0, 1.0, -3.929e-09, 0.0, 1.0, 1.545e-07, 0.0, 1.0, -1.524e-06, 0.0, 1.0, 0.0, 0.0, 1.0, -1.839e-07, 0.0, 1.0, -2.623e-08, 0.0, 1.0, 8.046e-08, 0.0, 1.0, 6.765e-08, 0.0, 1.0, 8.046e-08, 0.0, 1.0, 0.0, 0.0, 1.0, 6.669e-07, 0.0, 1.0, 8.046e-08, 0.0, 1.0, 6.669e-07, 0.0, 1.0, 6.765e-08, 0.0, 1.0, -1.524e-06, 0.0, 1.0, -1.839e-07, 0.0, 1.0, -7.956e-07, 0.0, 1.0, -1.839e-07, 0.0, 1.0, 3.023e-09, 0.0, 1.0, -7.956e-07, 0.0, 1.0, -2.623e-08, 0.0, 1.0, 6.765e-08, 0.0, 1.0, 2.332e-07, 0.0, 1.0, 7.673e-07, 0.0, 1.0, -7.956e-07, 0.0, 1.0, 3.023e-09, 0.0, 1.0, -2.105e-07, 0.0, 1.0, 7.673e-07, 0.0, 1.0, 3.023e-09, 0.0, 1.0, -2.623e-08, 0.0, 1.0, 2.332e-07, 0.0, 1.0, -1.71e-07, 0.0, 1.0, -2.623e-08, 0.0, 1.0, -1.71e-07, 0.0, 1.0, -1.398e-06, 0.0, 1.0, -6.147e-07, 0.0, 1.0, -2.105e-07, 0.0, 1.0, 3.023e-09, 0.0, 1.0, 0.0, 0.0, 1.0, -6.147e-07, 0.0, 1.0, 3.023e-09, 0.0, 1.0, -2.623e-08, 0.0, 1.0, -1.398e-06, 0.0, 1.0, 1.214e-06, 0.0, 1.0, -2.623e-08, 0.0, 1.0, 1.214e-06, 0.0, 1.0, 4.616e-07, 0.0, 1.0, 0.0, 0.0, 1.0, 3.023e-09, 0.0, 1.0, 0.0, 0.0, 1.0, 3.023e-09, 0.0, 1.0, -2.623e-08, 0.0, 1.0, 0.0, 0.0, 1.0, 0.0, 0.0, 1.0, 3.023e-09, 0.0, 1.0, 0.0, 0.0, 1.0, -1.0, 3.917e-07, 5.255e-07, -1.0, 1.532e-06, 3.643e-07, -1.0, 2.295e-06, 2.235e-07, -1.0, 3.917e-07, 5.255e-07, -1.0, 3.362e-06, -1.31e-07, -1.0, 0.0, 0.0, -1.0, 0.0, 0.0, -1.0, 3.362e-06, -1.31e-07, -1.0, 0.0, 0.0, -1.0, 2.72e-06, -1.159e-07, -1.0, -1.532e-06, 3.643e-07, -1.0, -2.268e-06, 2.235e-07, -1.0, 2.72e-06, -1.159e-07, 0.0, 1.0, 0.0, 0.0, 1.0, 0.0, 0.0, 1.0, 0.0, 0.0, 1.0, 0.0])] * 3)])

# ---- objects
ob_0603_fuse_littelfuse_0467 = bpy.data.objects.new('0603-Fuse-Littelfuse-0467', me_0603_fuse_littelfuse_0467)

# ---- transforms, parenting, visibility, modifiers, constraints
ob_0603_fuse_littelfuse_0467.location = (0.0, 0.0, 0.0)
ob_0603_fuse_littelfuse_0467.lineart.crease_threshold = 0.0
_vg = ob_0603_fuse_littelfuse_0467.vertex_groups.new(name='top and bottom')
_m = ob_0603_fuse_littelfuse_0467.modifiers.new('Bevel', 'BEVEL')
_m.width = 0.003
_m.width_pct = 0.003
_m.segments = 3
_m.offset_type = 'ABSOLUTE'

# ---- collection membership
col_0603_fuse_littelfuse_0467.objects.link(ob_0603_fuse_littelfuse_0467)

# ---- scene / render settings (as saved in the file)
scene.frame_start = 1; scene.frame_end = 250; scene.frame_set(2)
scene.render.engine = 'CYCLES'
scene.cycles.use_denoising = False
scene.cycles.samples = 128
scene.cycles.sampling_pattern = 'TABULATED_SOBOL'
scene.cycles.use_adaptive_sampling = False
scene.cycles.use_light_tree = False
scene.eevee.ray_tracing_options.trace_max_roughness = 0.0
scene.view_settings.view_transform = 'Filmic'
bpy.context.view_layer.update()

# ---- added for rendering (the .blend has no active camera and no usable light): camera, sun
cam_auto = bpy.data.cameras.new('AutoCamera')
cam_auto.lens = 50.0
cam_auto.sensor_width = 36.0
cam_auto.clip_end = 1000.0
ob_auto_camera = bpy.data.objects.new('AutoCamera', cam_auto)
scene.collection.objects.link(ob_auto_camera)
ob_auto_camera.location = (1.63961, -1.96727, 1.46506)
ob_auto_camera.rotation_euler = (1.09748, -7.21219e-08, 0.694738)
scene.camera = ob_auto_camera
light_auto_sun = bpy.data.lights.new('AutoSun', 'SUN')
light_auto_sun.energy = 3.0
light_auto_sun.angle = 0.0523599
ob_auto_sun = bpy.data.objects.new('AutoSun', light_auto_sun)
scene.collection.objects.link(ob_auto_sun)
ob_auto_sun.rotation_euler = (0.872665, 0.174533, 0.523599)
bpy.context.view_layer.update()

